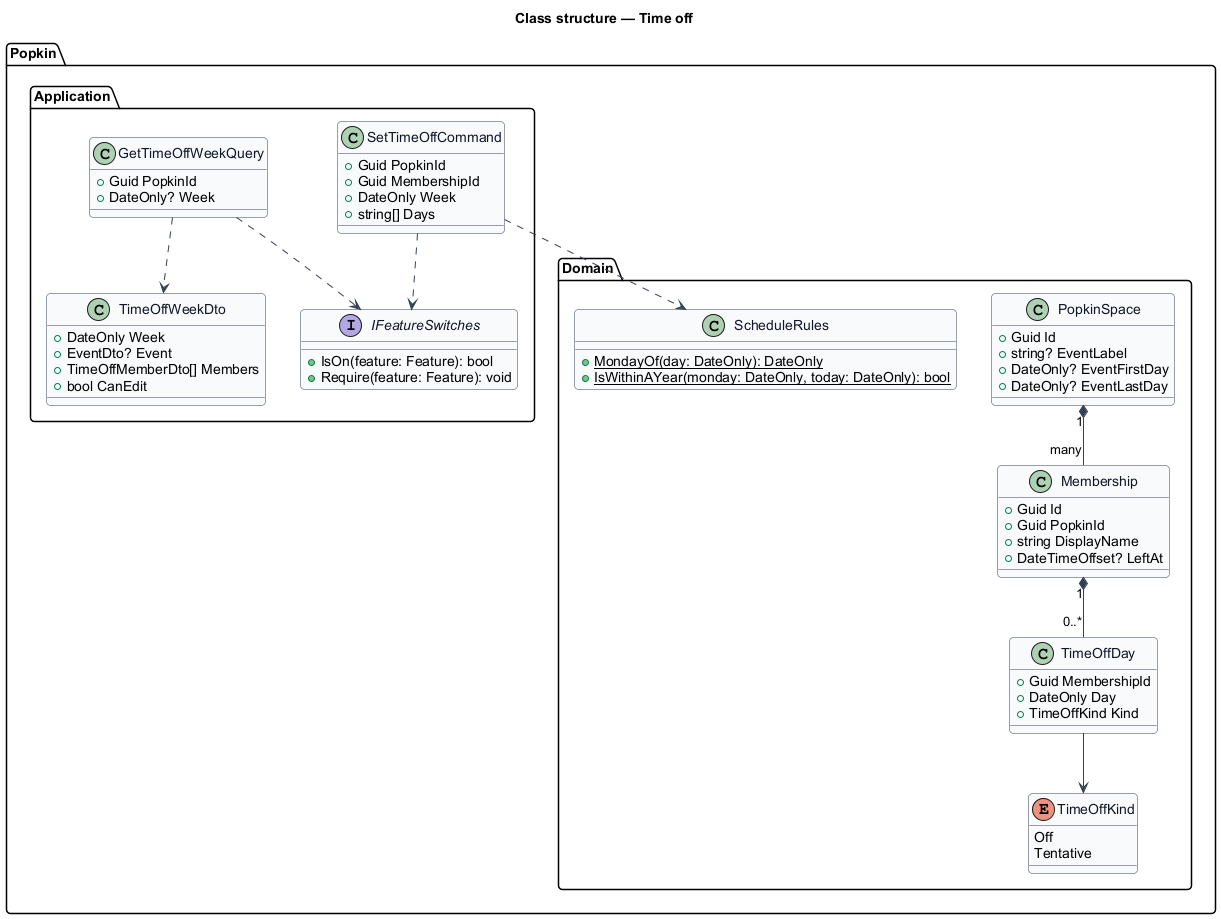

The diagram above was rendered by PlantUML. Its source (embedded in the PNG):
@startuml
skinparam backgroundColor #FFFFFF
skinparam shadowing false
skinparam roundcorner 8
skinparam defaultFontName Arial
skinparam ArrowColor #344054
skinparam class {
  BorderColor #344054
  FontColor #101828
  BackgroundColor #F9FAFB
}
title Class structure — Time off

package "Popkin.Domain" {
  enum TimeOffKind {
    Off
    Tentative
  }
  class TimeOffDay {
    +Guid MembershipId
    +DateOnly Day
    +TimeOffKind Kind
  }
  class Membership {
    +Guid Id
    +Guid PopkinId
    +string DisplayName
    +DateTimeOffset? LeftAt
  }
  class PopkinSpace {
    +Guid Id
    +string? EventLabel
    +DateOnly? EventFirstDay
    +DateOnly? EventLastDay
  }
  class ScheduleRules {
    +{static} MondayOf(day: DateOnly): DateOnly
    +{static} IsWithinAYear(monday: DateOnly, today: DateOnly): bool
  }
}
package "Popkin.Application" {
  class GetTimeOffWeekQuery {
    +Guid PopkinId
    +DateOnly? Week
  }
  class SetTimeOffCommand {
    +Guid PopkinId
    +Guid MembershipId
    +DateOnly Week
    +string[] Days
  }
  class TimeOffWeekDto {
    +DateOnly Week
    +EventDto? Event
    +TimeOffMemberDto[] Members
    +bool CanEdit
  }
  interface IFeatureSwitches {
    +IsOn(feature: Feature): bool
    +Require(feature: Feature): void
  }
}
PopkinSpace "1" *-- "many" Membership
Membership "1" *-- "0..*" TimeOffDay
TimeOffDay --> TimeOffKind
SetTimeOffCommand ..> ScheduleRules
GetTimeOffWeekQuery ..> TimeOffWeekDto
SetTimeOffCommand ..> IFeatureSwitches
GetTimeOffWeekQuery ..> IFeatureSwitches
@enduml